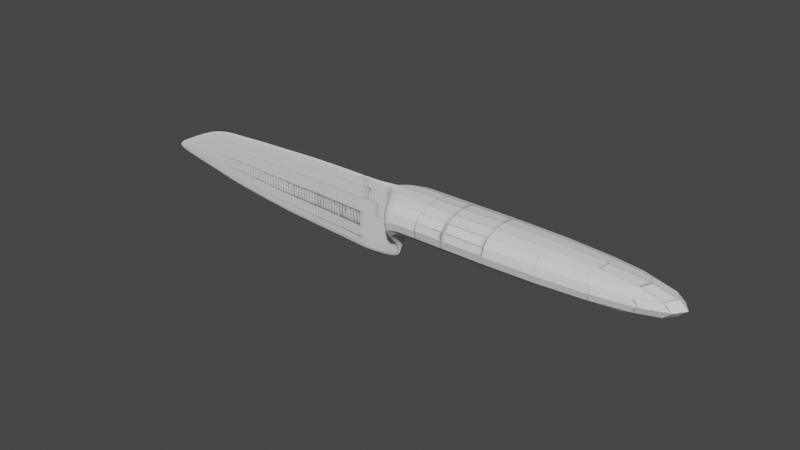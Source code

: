 # Source: knife.blend  (saved by Blender 3.3.6; exported with 4.5.12 LTS)
import bpy
from mathutils import Matrix  # noqa: F401  (used for matrix-valued properties, if any)

bpy.ops.wm.read_factory_settings(use_empty=True)
scene = bpy.context.scene
scene.name = 'Scene'

# ---- collections
col_collection = bpy.data.collections.new('Collection'); scene.collection.children.link(col_collection)

# ---- world
world_world = bpy.data.worlds.new('World'); scene.world = world_world
world_world.use_nodes = True; world_world.node_tree.nodes.clear()
_N = world_world.node_tree.nodes; _L = world_world.node_tree.links
n0 = _N.new('ShaderNodeOutputWorld'); n0.name = 'World Output'; n0.location = (300, 300)
n1 = _N.new('ShaderNodeBackground'); n1.name = 'Background'; n1.location = (10, 300)
n1.inputs[0].default_value = (0.05088, 0.05088, 0.05088, 1.0)
_L.new(n1.outputs[0], n0.inputs[0])
n0.is_active_output = True
world_world.color = (0.05088, 0.05088, 0.05088)
world_world.use_sun_shadow = False
world_world.sun_shadow_jitter_overblur = 0.0

# ---- meshes
me_cube_001 = bpy.data.meshes.new('Cube.001')
me_cube_001.from_pydata([(-1.0, -0.06071, -1.42), (-1.0, -0.06071, 1.0), (-1.0, 0.05596, -1.42), (-1.0, 0.05596, 1.0), (0.7276, -1.0, -0.2628), (0.7276, -1.0, 1.0), (0.7276, 1.0, -0.2628), (0.7276, 1.0, 1.0), (9.077, -1.0, -0.2628), (9.077, -1.0, 1.0), (9.077, 1.0, -0.2628), (9.077, 1.0, 1.0), (0.382, 1.0, -0.2628), (0.09064, 1.0, -0.5642), (0.01562, 0.1582, -0.997), (-0.03621, 0.1582, -1.368), (-0.6545, 0.05596, 1.0), (-0.309, 0.1582, 1.0), (0.03654, 1.0, 1.0), (0.382, 1.0, 1.0), (-0.03621, -0.06071, -1.368), (0.01562, -0.1582, -0.997), (0.09064, -1.0, -0.5642), (0.382, -1.0, -0.2628), (0.382, -1.0, 1.0), (0.03654, -1.0, 1.0), (-0.309, -0.06071, 1.0), (-0.6545, -0.06071, 1.0), (-9.103, -0.06071, -0.3212), (-8.911, -0.06071, -0.1405), (-9.103, 0.05596, -0.3212), (-8.911, 0.05596, -0.1405), (-1.425, 0.05596, -1.42), (-1.85, 0.05596, -1.382), (-2.275, 0.05596, -1.359), (-2.7, 0.05596, -1.328), (-3.125, 0.05596, -1.306), (-3.55, 0.05596, -1.275), (-3.975, 0.05596, -1.252), (-4.401, 0.05596, -1.214), (-4.826, 0.05596, -1.161), (-5.251, 0.05596, -1.115), (-5.676, 0.05596, -1.062), (-6.101, 0.05596, -1.001), (-6.526, 0.05596, -0.9403), (-6.951, 0.05596, -0.8489), (-7.376, 0.05596, -0.7576), (-7.801, 0.05596, -0.6662), (-8.226, 0.05596, -0.5683), (-8.651, 0.05596, -0.465), (-8.651, 0.05596, 0.002627), (-8.226, 0.05596, 0.2352), (-7.801, 0.05596, 0.4499), (-7.376, 0.05596, 0.6347), (-6.951, 0.05596, 0.754), (-6.526, 0.05596, 0.8174), (-6.101, 0.05596, 0.8323), (-5.676, 0.05596, 0.8658), (-5.251, 0.05596, 0.8919), (-4.826, 0.05596, 0.9105), (-4.401, 0.05596, 0.9292), (-3.975, 0.05596, 0.9478), (-3.55, 0.05596, 0.9665), (-3.125, 0.05596, 0.9888), (-2.7, 0.05596, 0.9888), (-2.275, 0.05596, 1.0), (-1.85, 0.05596, 1.0), (-1.425, 0.05596, 1.0), (-1.425, -0.06071, 1.0), (-1.85, -0.06071, 1.0), (-2.275, -0.06071, 1.0), (-2.7, -0.06071, 0.9888), (-3.125, -0.06071, 0.9888), (-3.55, -0.06071, 0.9665), (-3.975, -0.06071, 0.9478), (-4.401, -0.06071, 0.9292), (-4.826, -0.06071, 0.9105), (-5.251, -0.06071, 0.8919), (-5.676, -0.06071, 0.8658), (-6.101, -0.06071, 0.8323), (-6.526, -0.06071, 0.8174), (-6.951, -0.06071, 0.754), (-7.376, -0.06071, 0.6347), (-7.801, -0.06071, 0.4499), (-8.226, -0.06071, 0.2352), (-8.651, -0.06071, 0.002627), (-8.651, -0.06071, -0.465), (-8.226, -0.06071, -0.5683), (-7.801, -0.06071, -0.6662), (-7.376, -0.06071, -0.7576), (-6.951, -0.06071, -0.8489), (-6.526, -0.06071, -0.9403), (-6.101, -0.06071, -1.001), (-5.676, -0.06071, -1.062), (-5.251, -0.06071, -1.115), (-4.826, -0.06071, -1.161), (-4.401, -0.06071, -1.214), (-3.975, -0.06071, -1.252), (-3.55, -0.06071, -1.275), (-3.125, -0.06071, -1.306), (-2.7, -0.06071, -1.328), (-2.275, -0.06071, -1.359), (-1.85, -0.06071, -1.382), (-1.425, -0.06071, -1.42), (-1.0, 0.05596, -1.42), (-1.0, 0.05596, 1.0), (-1.0, -0.06071, -1.42), (-1.0, -0.06071, 1.0), (0.7276, 1.0, -0.2628), (0.7276, 1.0, 1.0), (0.7276, -1.0, -0.2628), (0.7276, -1.0, 1.0), (9.077, 1.0, -0.2628), (9.077, 1.0, 1.0), (9.077, -1.0, -0.2628), (9.077, -1.0, 1.0), (0.382, -1.0, -0.2628), (0.09064, -1.0, -0.5642), (0.01562, -0.1582, -0.997), (-0.03621, -0.06071, -1.368), (-0.6545, -0.06071, 1.0), (-0.309, -0.06071, 1.0), (0.03654, -1.0, 1.0), (0.382, -1.0, 1.0), (-0.03621, 0.1582, -1.368), (0.01562, 0.1582, -0.997), (0.09064, 1.0, -0.5642), (0.382, 1.0, -0.2628), (0.382, 1.0, 1.0), (0.03654, 1.0, 1.0), (-0.309, 0.1582, 1.0), (-0.6545, 0.05596, 1.0), (-9.103, 0.05596, -0.3212), (-8.911, 0.05596, -0.1405), (-9.103, -0.06071, -0.3212), (-8.911, -0.06071, -0.1405), (-1.425, -0.06071, -1.42), (-1.85, -0.06071, -1.382), (-2.275, -0.06071, -1.359), (-2.7, -0.06071, -1.328), (-3.125, -0.06071, -1.306), (-3.55, -0.06071, -1.275), (-3.975, -0.06071, -1.252), (-4.401, -0.06071, -1.214), (-4.826, -0.06071, -1.161), (-5.251, -0.06071, -1.115), (-5.676, -0.06071, -1.062), (-6.101, -0.06071, -1.001), (-6.526, -0.06071, -0.9403), (-6.951, -0.06071, -0.8489), (-7.376, -0.06071, -0.7576), (-7.801, -0.06071, -0.6662), (-8.226, -0.06071, -0.5683), (-8.651, -0.06071, -0.465), (-8.651, -0.06071, 0.002627), (-8.226, -0.06071, 0.2352), (-7.801, -0.06071, 0.4499), (-7.376, -0.06071, 0.6347), (-6.951, -0.06071, 0.754), (-6.526, -0.06071, 0.8174), (-6.101, -0.06071, 0.8323), (-5.676, -0.06071, 0.8658), (-5.251, -0.06071, 0.8919), (-4.826, -0.06071, 0.9105), (-4.401, -0.06071, 0.9292), (-3.975, -0.06071, 0.9478), (-3.55, -0.06071, 0.9665), (-3.125, -0.06071, 0.9888), (-2.7, -0.06071, 0.9888), (-2.275, -0.06071, 1.0), (-1.85, -0.06071, 1.0), (-1.425, -0.06071, 1.0), (-1.425, 0.05596, 1.0), (-1.85, 0.05596, 1.0), (-2.275, 0.05596, 1.0), (-2.7, 0.05596, 0.9888), (-3.125, 0.05596, 0.9888), (-3.55, 0.05596, 0.9665), (-3.975, 0.05596, 0.9478), (-4.401, 0.05596, 0.9292), (-4.826, 0.05596, 0.9105), (-5.251, 0.05596, 0.8919), (-5.676, 0.05596, 0.8658), (-6.101, 0.05596, 0.8323), (-6.526, 0.05596, 0.8174), (-6.951, 0.05596, 0.754), (-7.376, 0.05596, 0.6347), (-7.801, 0.05596, 0.4499), (-8.226, 0.05596, 0.2352), (-8.651, 0.05596, 0.002627), (-8.651, 0.05596, -0.465), (-8.226, 0.05596, -0.5683), (-7.801, 0.05596, -0.6662), (-7.376, 0.05596, -0.7576), (-6.951, 0.05596, -0.8489), (-6.526, 0.05596, -0.9403), (-6.101, 0.05596, -1.001), (-5.676, 0.05596, -1.062), (-5.251, 0.05596, -1.115), (-4.826, 0.05596, -1.161), (-4.401, 0.05596, -1.214), (-3.975, 0.05596, -1.252), (-3.55, 0.05596, -1.275), (-3.125, 0.05596, -1.306), (-2.7, 0.05596, -1.328), (-2.275, 0.05596, -1.359), (-1.85, 0.05596, -1.382), (-1.425, 0.05596, -1.42)], [], [(50, 49, 30, 31), (12, 19, 7, 6), (7, 5, 9, 11), (20, 27, 1, 0), (12, 6, 4, 23), (16, 3, 1, 27), (10, 11, 9, 8), (6, 7, 11, 10), (5, 4, 8, 9), (4, 6, 10, 8), (7, 19, 24, 5), (19, 18, 25, 24), (18, 17, 26, 25), (17, 16, 27, 26), (2, 15, 20, 0), (15, 14, 21, 20), (14, 13, 22, 21), (13, 12, 23, 22), (4, 5, 24, 23), (23, 24, 25, 22), (22, 25, 26, 21), (21, 26, 27, 20), (2, 3, 16, 15), (15, 16, 17, 14), (14, 17, 18, 13), (13, 18, 19, 12), (28, 29, 31, 30), (86, 85, 29, 28), (85, 50, 31, 29), (2, 0, 103, 32), (32, 103, 102, 33), (33, 102, 101, 34), (34, 101, 100, 35), (35, 100, 99, 36), (36, 99, 98, 37), (37, 98, 97, 38), (38, 97, 96, 39), (39, 96, 95, 40), (40, 95, 94, 41), (41, 94, 93, 42), (42, 93, 92, 43), (43, 92, 91, 44), (44, 91, 90, 45), (45, 90, 89, 46), (46, 89, 88, 47), (47, 88, 87, 48), (48, 87, 86, 49), (1, 3, 67, 68), (68, 67, 66, 69), (69, 66, 65, 70), (70, 65, 64, 71), (71, 64, 63, 72), (72, 63, 62, 73), (73, 62, 61, 74), (74, 61, 60, 75), (75, 60, 59, 76), (76, 59, 58, 77), (77, 58, 57, 78), (78, 57, 56, 79), (79, 56, 55, 80), (80, 55, 54, 81), (81, 54, 53, 82), (82, 53, 52, 83), (83, 52, 51, 84), (84, 51, 50, 85), (0, 1, 68, 103), (103, 68, 69, 102), (102, 69, 70, 101), (101, 70, 71, 100), (100, 71, 72, 99), (99, 72, 73, 98), (98, 73, 74, 97), (97, 74, 75, 96), (96, 75, 76, 95), (95, 76, 77, 94), (94, 77, 78, 93), (93, 78, 79, 92), (92, 79, 80, 91), (91, 80, 81, 90), (90, 81, 82, 89), (89, 82, 83, 88), (88, 83, 84, 87), (87, 84, 85, 86), (3, 2, 32, 67), (67, 32, 33, 66), (66, 33, 34, 65), (65, 34, 35, 64), (64, 35, 36, 63), (63, 36, 37, 62), (62, 37, 38, 61), (61, 38, 39, 60), (60, 39, 40, 59), (59, 40, 41, 58), (58, 41, 42, 57), (57, 42, 43, 56), (56, 43, 44, 55), (55, 44, 45, 54), (54, 45, 46, 53), (53, 46, 47, 52), (52, 47, 48, 51), (51, 48, 49, 50), (30, 49, 86, 28), (154, 135, 134, 153), (116, 110, 111, 123), (111, 115, 113, 109), (124, 104, 105, 131), (116, 127, 108, 110), (120, 131, 105, 107), (114, 112, 113, 115), (110, 114, 115, 111), (109, 113, 112, 108), (108, 112, 114, 110), (111, 109, 128, 123), (123, 128, 129, 122), (122, 129, 130, 121), (121, 130, 131, 120), (106, 104, 124, 119), (119, 124, 125, 118), (118, 125, 126, 117), (117, 126, 127, 116), (108, 127, 128, 109), (127, 126, 129, 128), (126, 125, 130, 129), (125, 124, 131, 130), (106, 119, 120, 107), (119, 118, 121, 120), (118, 117, 122, 121), (117, 116, 123, 122), (132, 134, 135, 133), (190, 132, 133, 189), (189, 133, 135, 154), (106, 136, 207, 104), (136, 137, 206, 207), (137, 138, 205, 206), (138, 139, 204, 205), (139, 140, 203, 204), (140, 141, 202, 203), (141, 142, 201, 202), (142, 143, 200, 201), (143, 144, 199, 200), (144, 145, 198, 199), (145, 146, 197, 198), (146, 147, 196, 197), (147, 148, 195, 196), (148, 149, 194, 195), (149, 150, 193, 194), (150, 151, 192, 193), (151, 152, 191, 192), (152, 153, 190, 191), (105, 172, 171, 107), (172, 173, 170, 171), (173, 174, 169, 170), (174, 175, 168, 169), (175, 176, 167, 168), (176, 177, 166, 167), (177, 178, 165, 166), (178, 179, 164, 165), (179, 180, 163, 164), (180, 181, 162, 163), (181, 182, 161, 162), (182, 183, 160, 161), (183, 184, 159, 160), (184, 185, 158, 159), (185, 186, 157, 158), (186, 187, 156, 157), (187, 188, 155, 156), (188, 189, 154, 155), (104, 207, 172, 105), (207, 206, 173, 172), (206, 205, 174, 173), (205, 204, 175, 174), (204, 203, 176, 175), (203, 202, 177, 176), (202, 201, 178, 177), (201, 200, 179, 178), (200, 199, 180, 179), (199, 198, 181, 180), (198, 197, 182, 181), (197, 196, 183, 182), (196, 195, 184, 183), (195, 194, 185, 184), (194, 193, 186, 185), (193, 192, 187, 186), (192, 191, 188, 187), (191, 190, 189, 188), (107, 171, 136, 106), (171, 170, 137, 136), (170, 169, 138, 137), (169, 168, 139, 138), (168, 167, 140, 139), (167, 166, 141, 140), (166, 165, 142, 141), (165, 164, 143, 142), (164, 163, 144, 143), (163, 162, 145, 144), (162, 161, 146, 145), (161, 160, 147, 146), (160, 159, 148, 147), (159, 158, 149, 148), (158, 157, 150, 149), (157, 156, 151, 150), (156, 155, 152, 151), (155, 154, 153, 152), (134, 132, 190, 153)])
_uv = me_cube_001.uv_layers.new(name='UVMap')
_uv.uv.foreach_set('vector', [0.625, 0.25, 0.375, 0.25, 0.375, 0.25, 0.625, 0.25, 0.375, 0.45, 0.625, 0.45, 0.625, 0.5, 0.375, 0.5, 0.625, 0.5, 0.625, 0.75, 0.625, 0.75, 0.625, 0.5, 0.375, 0.95, 0.625, 0.95, 0.625, 1.0, 0.375, 1.0, 0.325, 0.5, 0.375, 0.5, 0.375, 0.75, 0.325, 0.75, 0.825, 0.5, 0.875, 0.5, 0.875, 0.75, 0.825, 0.75, 0.375, 0.5, 0.625, 0.5, 0.625, 0.75, 0.375, 0.75, 0.375, 0.5, 0.625, 0.5, 0.625, 0.5, 0.375, 0.5, 0.625, 0.75, 0.375, 0.75, 0.375, 0.75, 0.625, 0.75, 0.375, 0.75, 0.375, 0.5, 0.375, 0.5, 0.375, 0.75, 0.625, 0.5, 0.675, 0.5, 0.675, 0.75, 0.625, 0.75, 0.675, 0.5, 0.725, 0.5, 0.725, 0.75, 0.675, 0.75, 0.725, 0.5, 0.775, 0.5, 0.775, 0.75, 0.725, 0.75, 0.775, 0.5, 0.825, 0.5, 0.825, 0.75, 0.775, 0.75, 0.125, 0.5, 0.175, 0.5, 0.175, 0.75, 0.125, 0.75, 0.175, 0.5, 0.225, 0.5, 0.225, 0.75, 0.175, 0.75, 0.225, 0.5, 0.275, 0.5, 0.275, 0.75, 0.225, 0.75, 0.275, 0.5, 0.325, 0.5, 0.325, 0.75, 0.275, 0.75, 0.375, 0.75, 0.625, 0.75, 0.625, 0.8, 0.375, 0.8, 0.375, 0.8, 0.625, 0.8, 0.625, 0.85, 0.375, 0.85, 0.375, 0.85, 0.625, 0.85, 0.625, 0.9, 0.375, 0.9, 0.375, 0.9, 0.625, 0.9, 0.625, 0.95, 0.375, 0.95, 0.375, 0.25, 0.625, 0.25, 0.625, 0.3, 0.375, 0.3, 0.375, 0.3, 0.625, 0.3, 0.625, 0.35, 0.375, 0.35, 0.375, 0.35, 0.625, 0.35, 0.625, 0.4, 0.375, 0.4, 0.375, 0.4, 0.625, 0.4, 0.625, 0.45, 0.375, 0.45, 0.375, 0.0, 0.625, 0.0, 0.625, 0.25, 0.375, 0.25, 0.375, 1.0, 0.625, 1.0, 0.625, 1.0, 0.375, 1.0, 0.875, 0.75, 0.875, 0.5, 0.875, 0.5, 0.875, 0.75, 0.125, 0.5, 0.125, 0.75, 0.125, 0.75, 0.125, 0.5, 0.125, 0.5, 0.125, 0.75, 0.125, 0.75, 0.125, 0.5, 0.125, 0.5, 0.125, 0.75, 0.125, 0.75, 0.125, 0.5, 0.125, 0.5, 0.125, 0.75, 0.125, 0.75, 0.125, 0.5, 0.125, 0.5, 0.125, 0.75, 0.125, 0.75, 0.125, 0.5, 0.125, 0.5, 0.125, 0.75, 0.125, 0.75, 0.125, 0.5, 0.125, 0.5, 0.125, 0.75, 0.125, 0.75, 0.125, 0.5, 0.125, 0.5, 0.125, 0.75, 0.125, 0.75, 0.125, 0.5, 0.125, 0.5, 0.125, 0.75, 0.125, 0.75, 0.125, 0.5, 0.125, 0.5, 0.125, 0.75, 0.125, 0.75, 0.125, 0.5, 0.125, 0.5, 0.125, 0.75, 0.125, 0.75, 0.125, 0.5, 0.125, 0.5, 0.125, 0.75, 0.125, 0.75, 0.125, 0.5, 0.125, 0.5, 0.125, 0.75, 0.125, 0.75, 0.125, 0.5, 0.125, 0.5, 0.125, 0.75, 0.125, 0.75, 0.125, 0.5, 0.125, 0.5, 0.125, 0.75, 0.125, 0.75, 0.125, 0.5, 0.125, 0.5, 0.125, 0.75, 0.125, 0.75, 0.125, 0.5, 0.125, 0.5, 0.125, 0.75, 0.125, 0.75, 0.125, 0.5, 0.125, 0.5, 0.125, 0.75, 0.125, 0.75, 0.125, 0.5, 0.875, 0.75, 0.875, 0.5, 0.875, 0.5, 0.875, 0.75, 0.875, 0.75, 0.875, 0.5, 0.875, 0.5, 0.875, 0.75, 0.875, 0.75, 0.875, 0.5, 0.875, 0.5, 0.875, 0.75, 0.875, 0.75, 0.875, 0.5, 0.875, 0.5, 0.875, 0.75, 0.875, 0.75, 0.875, 0.5, 0.875, 0.5, 0.875, 0.75, 0.875, 0.75, 0.875, 0.5, 0.875, 0.5, 0.875, 0.75, 0.875, 0.75, 0.875, 0.5, 0.875, 0.5, 0.875, 0.75, 0.875, 0.75, 0.875, 0.5, 0.875, 0.5, 0.875, 0.75, 0.875, 0.75, 0.875, 0.5, 0.875, 0.5, 0.875, 0.75, 0.875, 0.75, 0.875, 0.5, 0.875, 0.5, 0.875, 0.75, 0.875, 0.75, 0.875, 0.5, 0.875, 0.5, 0.875, 0.75, 0.875, 0.75, 0.875, 0.5, 0.875, 0.5, 0.875, 0.75, 0.875, 0.75, 0.875, 0.5, 0.875, 0.5, 0.875, 0.75, 0.875, 0.75, 0.875, 0.5, 0.875, 0.5, 0.875, 0.75, 0.875, 0.75, 0.875, 0.5, 0.875, 0.5, 0.875, 0.75, 0.875, 0.75, 0.875, 0.5, 0.875, 0.5, 0.875, 0.75, 0.875, 0.75, 0.875, 0.5, 0.875, 0.5, 0.875, 0.75, 0.875, 0.75, 0.875, 0.5, 0.875, 0.5, 0.875, 0.75, 0.375, 1.0, 0.625, 1.0, 0.625, 1.0, 0.375, 1.0, 0.375, 1.0, 0.625, 1.0, 0.625, 1.0, 0.375, 1.0, 0.375, 1.0, 0.625, 1.0, 0.625, 1.0, 0.375, 1.0, 0.375, 1.0, 0.625, 1.0, 0.625, 1.0, 0.375, 1.0, 0.375, 1.0, 0.625, 1.0, 0.625, 1.0, 0.375, 1.0, 0.375, 1.0, 0.625, 1.0, 0.625, 1.0, 0.375, 1.0, 0.375, 1.0, 0.625, 1.0, 0.625, 1.0, 0.375, 1.0, 0.375, 1.0, 0.625, 1.0, 0.625, 1.0, 0.375, 1.0, 0.375, 1.0, 0.625, 1.0, 0.625, 1.0, 0.375, 1.0, 0.375, 1.0, 0.625, 1.0, 0.625, 1.0, 0.375, 1.0, 0.375, 1.0, 0.625, 1.0, 0.625, 1.0, 0.375, 1.0, 0.375, 1.0, 0.625, 1.0, 0.625, 1.0, 0.375, 1.0, 0.375, 1.0, 0.625, 1.0, 0.625, 1.0, 0.375, 1.0, 0.375, 1.0, 0.625, 1.0, 0.625, 1.0, 0.375, 1.0, 0.375, 1.0, 0.625, 1.0, 0.625, 1.0, 0.375, 1.0, 0.375, 1.0, 0.625, 1.0, 0.625, 1.0, 0.375, 1.0, 0.375, 1.0, 0.625, 1.0, 0.625, 1.0, 0.375, 1.0, 0.375, 1.0, 0.625, 1.0, 0.625, 1.0, 0.375, 1.0, 0.625, 0.25, 0.375, 0.25, 0.375, 0.25, 0.625, 0.25, 0.625, 0.25, 0.375, 0.25, 0.375, 0.25, 0.625, 0.25, 0.625, 0.25, 0.375, 0.25, 0.375, 0.25, 0.625, 0.25, 0.625, 0.25, 0.375, 0.25, 0.375, 0.25, 0.625, 0.25, 0.625, 0.25, 0.375, 0.25, 0.375, 0.25, 0.625, 0.25, 0.625, 0.25, 0.375, 0.25, 0.375, 0.25, 0.625, 0.25, 0.625, 0.25, 0.375, 0.25, 0.375, 0.25, 0.625, 0.25, 0.625, 0.25, 0.375, 0.25, 0.375, 0.25, 0.625, 0.25, 0.625, 0.25, 0.375, 0.25, 0.375, 0.25, 0.625, 0.25, 0.625, 0.25, 0.375, 0.25, 0.375, 0.25, 0.625, 0.25, 0.625, 0.25, 0.375, 0.25, 0.375, 0.25, 0.625, 0.25, 0.625, 0.25, 0.375, 0.25, 0.375, 0.25, 0.625, 0.25, 0.625, 0.25, 0.375, 0.25, 0.375, 0.25, 0.625, 0.25, 0.625, 0.25, 0.375, 0.25, 0.375, 0.25, 0.625, 0.25, 0.625, 0.25, 0.375, 0.25, 0.375, 0.25, 0.625, 0.25, 0.625, 0.25, 0.375, 0.25, 0.375, 0.25, 0.625, 0.25, 0.625, 0.25, 0.375, 0.25, 0.375, 0.25, 0.625, 0.25, 0.625, 0.25, 0.375, 0.25, 0.375, 0.25, 0.625, 0.25, 0.375, 0.25, 0.375, 0.25, 0.125, 0.75, 0.375, 1.0, 0.625, 0.25, 0.625, 0.25, 0.375, 0.25, 0.375, 0.25, 0.375, 0.45, 0.375, 0.5, 0.625, 0.5, 0.625, 0.45, 0.625, 0.5, 0.625, 0.5, 0.625, 0.75, 0.625, 0.75, 0.375, 0.95, 0.375, 1.0, 0.625, 1.0, 0.625, 0.95, 0.325, 0.5, 0.325, 0.75, 0.375, 0.75, 0.375, 0.5, 0.825, 0.5, 0.825, 0.75, 0.875, 0.75, 0.875, 0.5, 0.375, 0.5, 0.375, 0.75, 0.625, 0.75, 0.625, 0.5, 0.375, 0.5, 0.375, 0.5, 0.625, 0.5, 0.625, 0.5, 0.625, 0.75, 0.625, 0.75, 0.375, 0.75, 0.375, 0.75, 0.375, 0.75, 0.375, 0.75, 0.375, 0.5, 0.375, 0.5, 0.625, 0.5, 0.625, 0.75, 0.675, 0.75, 0.675, 0.5, 0.675, 0.5, 0.675, 0.75, 0.725, 0.75, 0.725, 0.5, 0.725, 0.5, 0.725, 0.75, 0.775, 0.75, 0.775, 0.5, 0.775, 0.5, 0.775, 0.75, 0.825, 0.75, 0.825, 0.5, 0.125, 0.5, 0.125, 0.75, 0.175, 0.75, 0.175, 0.5, 0.175, 0.5, 0.175, 0.75, 0.225, 0.75, 0.225, 0.5, 0.225, 0.5, 0.225, 0.75, 0.275, 0.75, 0.275, 0.5, 0.275, 0.5, 0.275, 0.75, 0.325, 0.75, 0.325, 0.5, 0.375, 0.75, 0.375, 0.8, 0.625, 0.8, 0.625, 0.75, 0.375, 0.8, 0.375, 0.85, 0.625, 0.85, 0.625, 0.8, 0.375, 0.85, 0.375, 0.9, 0.625, 0.9, 0.625, 0.85, 0.375, 0.9, 0.375, 0.95, 0.625, 0.95, 0.625, 0.9, 0.375, 0.25, 0.375, 0.3, 0.625, 0.3, 0.625, 0.25, 0.375, 0.3, 0.375, 0.35, 0.625, 0.35, 0.625, 0.3, 0.375, 0.35, 0.375, 0.4, 0.625, 0.4, 0.625, 0.35, 0.375, 0.4, 0.375, 0.45, 0.625, 0.45, 0.625, 0.4, 0.375, 0.0, 0.375, 0.25, 0.625, 0.25, 0.625, 0.0, 0.375, 1.0, 0.375, 1.0, 0.625, 1.0, 0.625, 1.0, 0.875, 0.75, 0.875, 0.75, 0.875, 0.5, 0.875, 0.5, 0.125, 0.5, 0.125, 0.5, 0.125, 0.75, 0.125, 0.75, 0.125, 0.5, 0.125, 0.5, 0.125, 0.75, 0.125, 0.75, 0.125, 0.5, 0.125, 0.5, 0.125, 0.75, 0.125, 0.75, 0.125, 0.5, 0.125, 0.5, 0.125, 0.75, 0.125, 0.75, 0.125, 0.5, 0.125, 0.5, 0.125, 0.75, 0.125, 0.75, 0.125, 0.5, 0.125, 0.5, 0.125, 0.75, 0.125, 0.75, 0.125, 0.5, 0.125, 0.5, 0.125, 0.75, 0.125, 0.75, 0.125, 0.5, 0.125, 0.5, 0.125, 0.75, 0.125, 0.75, 0.125, 0.5, 0.125, 0.5, 0.125, 0.75, 0.125, 0.75, 0.125, 0.5, 0.125, 0.5, 0.125, 0.75, 0.125, 0.75, 0.125, 0.5, 0.125, 0.5, 0.125, 0.75, 0.125, 0.75, 0.125, 0.5, 0.125, 0.5, 0.125, 0.75, 0.125, 0.75, 0.125, 0.5, 0.125, 0.5, 0.125, 0.75, 0.125, 0.75, 0.125, 0.5, 0.125, 0.5, 0.125, 0.75, 0.125, 0.75, 0.125, 0.5, 0.125, 0.5, 0.125, 0.75, 0.125, 0.75, 0.125, 0.5, 0.125, 0.5, 0.125, 0.75, 0.125, 0.75, 0.125, 0.5, 0.125, 0.5, 0.125, 0.75, 0.125, 0.75, 0.125, 0.5, 0.125, 0.5, 0.125, 0.75, 0.125, 0.75, 0.875, 0.75, 0.875, 0.75, 0.875, 0.5, 0.875, 0.5, 0.875, 0.75, 0.875, 0.75, 0.875, 0.5, 0.875, 0.5, 0.875, 0.75, 0.875, 0.75, 0.875, 0.5, 0.875, 0.5, 0.875, 0.75, 0.875, 0.75, 0.875, 0.5, 0.875, 0.5, 0.875, 0.75, 0.875, 0.75, 0.875, 0.5, 0.875, 0.5, 0.875, 0.75, 0.875, 0.75, 0.875, 0.5, 0.875, 0.5, 0.875, 0.75, 0.875, 0.75, 0.875, 0.5, 0.875, 0.5, 0.875, 0.75, 0.875, 0.75, 0.875, 0.5, 0.875, 0.5, 0.875, 0.75, 0.875, 0.75, 0.875, 0.5, 0.875, 0.5, 0.875, 0.75, 0.875, 0.75, 0.875, 0.5, 0.875, 0.5, 0.875, 0.75, 0.875, 0.75, 0.875, 0.5, 0.875, 0.5, 0.875, 0.75, 0.875, 0.75, 0.875, 0.5, 0.875, 0.5, 0.875, 0.75, 0.875, 0.75, 0.875, 0.5, 0.875, 0.5, 0.875, 0.75, 0.875, 0.75, 0.875, 0.5, 0.875, 0.5, 0.875, 0.75, 0.875, 0.75, 0.875, 0.5, 0.875, 0.5, 0.875, 0.75, 0.875, 0.75, 0.875, 0.5, 0.875, 0.5, 0.875, 0.75, 0.875, 0.75, 0.875, 0.5, 0.875, 0.5, 0.875, 0.75, 0.875, 0.75, 0.875, 0.5, 0.875, 0.5, 0.375, 1.0, 0.375, 1.0, 0.625, 1.0, 0.625, 1.0, 0.375, 1.0, 0.375, 1.0, 0.625, 1.0, 0.625, 1.0, 0.375, 1.0, 0.375, 1.0, 0.625, 1.0, 0.625, 1.0, 0.375, 1.0, 0.375, 1.0, 0.625, 1.0, 0.625, 1.0, 0.375, 1.0, 0.375, 1.0, 0.625, 1.0, 0.625, 1.0, 0.375, 1.0, 0.375, 1.0, 0.625, 1.0, 0.625, 1.0, 0.375, 1.0, 0.375, 1.0, 0.625, 1.0, 0.625, 1.0, 0.375, 1.0, 0.375, 1.0, 0.625, 1.0, 0.625, 1.0, 0.375, 1.0, 0.375, 1.0, 0.625, 1.0, 0.625, 1.0, 0.375, 1.0, 0.375, 1.0, 0.625, 1.0, 0.625, 1.0, 0.375, 1.0, 0.375, 1.0, 0.625, 1.0, 0.625, 1.0, 0.375, 1.0, 0.375, 1.0, 0.625, 1.0, 0.625, 1.0, 0.375, 1.0, 0.375, 1.0, 0.625, 1.0, 0.625, 1.0, 0.375, 1.0, 0.375, 1.0, 0.625, 1.0, 0.625, 1.0, 0.375, 1.0, 0.375, 1.0, 0.625, 1.0, 0.625, 1.0, 0.375, 1.0, 0.375, 1.0, 0.625, 1.0, 0.625, 1.0, 0.375, 1.0, 0.375, 1.0, 0.625, 1.0, 0.625, 1.0, 0.375, 1.0, 0.375, 1.0, 0.625, 1.0, 0.625, 1.0, 0.625, 0.25, 0.625, 0.25, 0.375, 0.25, 0.375, 0.25, 0.625, 0.25, 0.625, 0.25, 0.375, 0.25, 0.375, 0.25, 0.625, 0.25, 0.625, 0.25, 0.375, 0.25, 0.375, 0.25, 0.625, 0.25, 0.625, 0.25, 0.375, 0.25, 0.375, 0.25, 0.625, 0.25, 0.625, 0.25, 0.375, 0.25, 0.375, 0.25, 0.625, 0.25, 0.625, 0.25, 0.375, 0.25, 0.375, 0.25, 0.625, 0.25, 0.625, 0.25, 0.375, 0.25, 0.375, 0.25, 0.625, 0.25, 0.625, 0.25, 0.375, 0.25, 0.375, 0.25, 0.625, 0.25, 0.625, 0.25, 0.375, 0.25, 0.375, 0.25, 0.625, 0.25, 0.625, 0.25, 0.375, 0.25, 0.375, 0.25, 0.625, 0.25, 0.625, 0.25, 0.375, 0.25, 0.375, 0.25, 0.625, 0.25, 0.625, 0.25, 0.375, 0.25, 0.375, 0.25, 0.625, 0.25, 0.625, 0.25, 0.375, 0.25, 0.375, 0.25, 0.625, 0.25, 0.625, 0.25, 0.375, 0.25, 0.375, 0.25, 0.625, 0.25, 0.625, 0.25, 0.375, 0.25, 0.375, 0.25, 0.625, 0.25, 0.625, 0.25, 0.375, 0.25, 0.375, 0.25, 0.625, 0.25, 0.625, 0.25, 0.375, 0.25, 0.375, 0.25, 0.625, 0.25, 0.625, 0.25, 0.375, 0.25, 0.375, 0.25, 0.375, 0.25, 0.375, 1.0, 0.125, 0.75, 0.375, 0.25])
me_cube_001.update()

# ---- objects
ob_empty = bpy.data.objects.new('Empty', None)
ob_cube = bpy.data.objects.new('Cube', me_cube_001)

# ---- transforms, parenting, visibility, modifiers, constraints
ob_empty.location = (0.0, 0.0, 0.0)
ob_empty.rotation_euler = (1.571, 0.0, 0.0)
ob_empty.empty_display_type = 'IMAGE'
ob_empty.empty_display_size = 5.0
ob_cube.location = (0.0, 0.0, 0.04462)
ob_cube.scale = (0.2737, 0.2737, 0.2737)
_m = ob_cube.modifiers.new('Subdivision', 'SUBSURF')
_m.levels = 6

# ---- collection membership
col_collection.objects.link(ob_empty)
col_collection.objects.link(ob_cube)

# ---- scene / render settings (as saved in the file)
scene.frame_start = 1; scene.frame_end = 250; scene.frame_set(1)
scene.render.engine = 'BLENDER_EEVEE_NEXT'
scene.cycles.sampling_pattern = 'TABULATED_SOBOL'
scene.cycles.use_light_tree = False
scene.view_settings.view_transform = 'Filmic'
bpy.context.view_layer.update()

# ---- added for rendering (the .blend has no active camera and no usable light): camera, sun
cam_auto = bpy.data.cameras.new('AutoCamera')
cam_auto.lens = 50.0
cam_auto.sensor_width = 36.0
cam_auto.clip_end = 1000.0
ob_auto_camera = bpy.data.objects.new('AutoCamera', cam_auto)
scene.collection.objects.link(ob_auto_camera)
ob_auto_camera.location = (4.66909, -5.60721, 3.7253)
ob_auto_camera.rotation_euler = (1.09748, -7.21219e-08, 0.694738)
scene.camera = ob_auto_camera
light_auto_sun = bpy.data.lights.new('AutoSun', 'SUN')
light_auto_sun.energy = 3.0
light_auto_sun.angle = 0.0523599
ob_auto_sun = bpy.data.objects.new('AutoSun', light_auto_sun)
scene.collection.objects.link(ob_auto_sun)
ob_auto_sun.rotation_euler = (0.872665, 0.174533, 0.523599)
bpy.context.view_layer.update()
